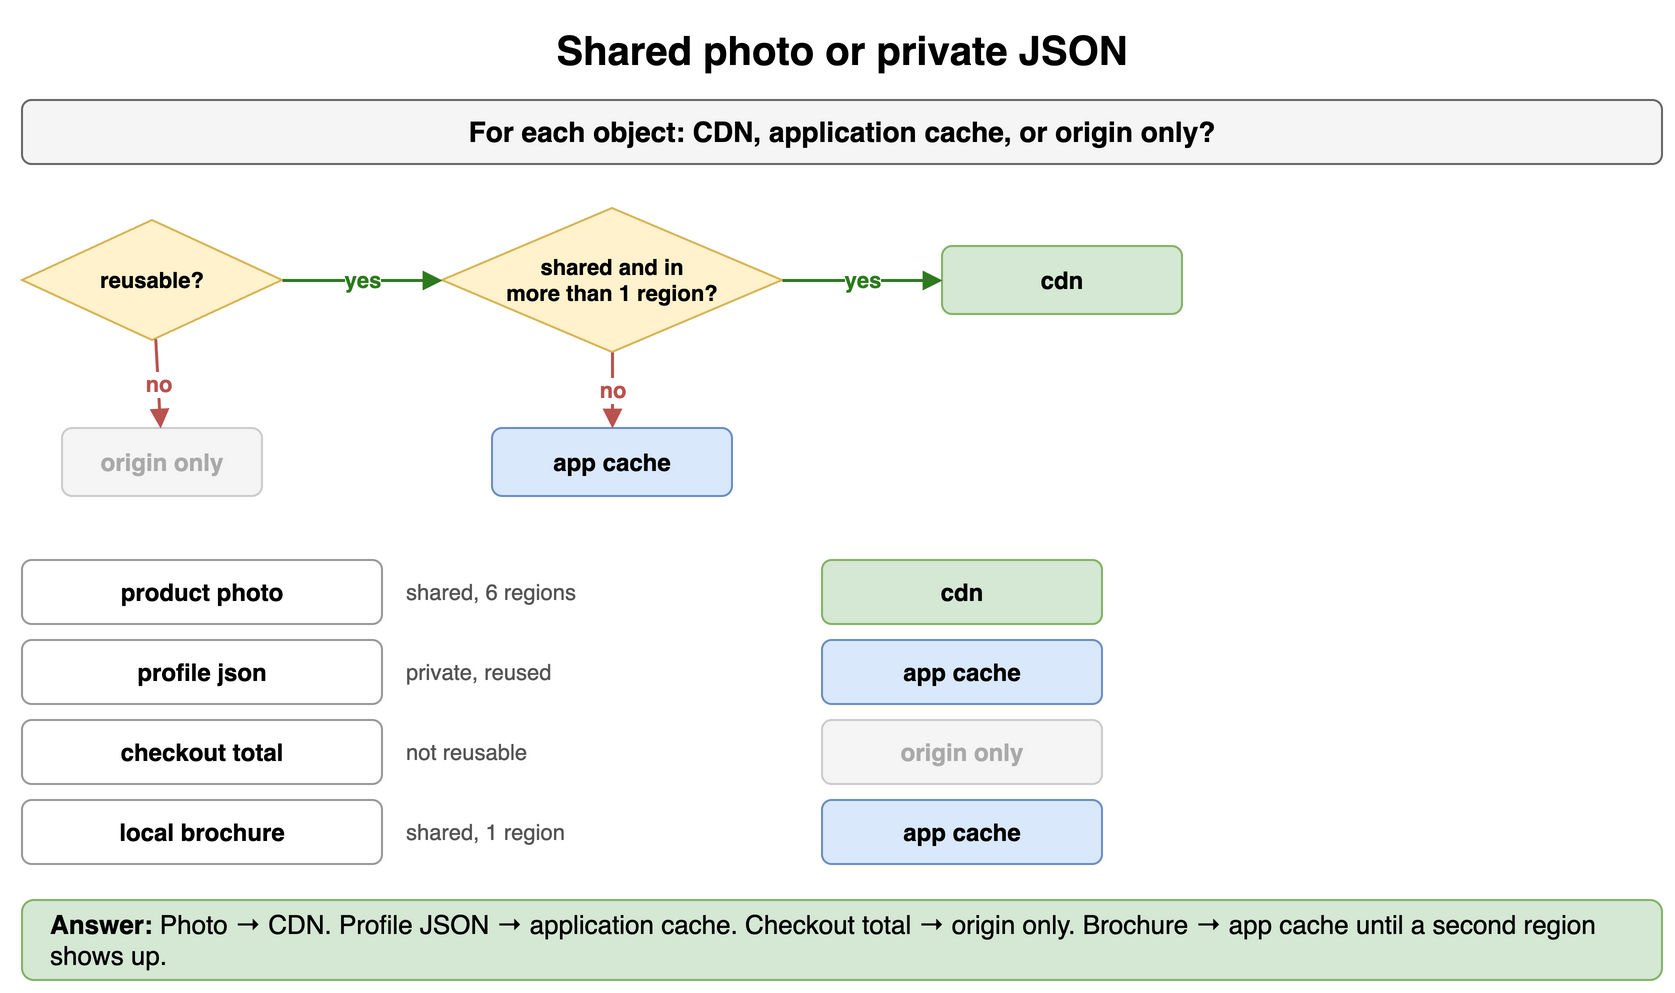

The diagram above was exported from draw.io. Its source (the exported page's mxGraphModel, read from the mxfile embedded in the PNG):
<mxGraphModel dx="900" dy="506" grid="1" gridSize="10" guides="1" tooltips="1" connect="1" arrows="1" fold="1" page="1" pageScale="1" pageWidth="900" pageHeight="506" math="0" shadow="0">
  <root>
    <mxCell id="0" />
    <mxCell id="1" parent="0" />
    <mxCell id="v11" value="Shared photo or private JSON" style="text;html=1;align=center;verticalAlign=middle;whiteSpace=wrap;fontSize=20;fontStyle=1;" vertex="1" parent="1">
      <mxGeometry x="40" y="10" width="820" height="30" as="geometry" />
    </mxCell>
    <mxCell id="v12" value="For each object: CDN, application cache, or origin only?" style="rounded=1;whiteSpace=wrap;html=1;fillColor=#f5f5f5;strokeColor=#666666;fontStyle=1;fontSize=14;" vertex="1" parent="1">
      <mxGeometry x="40" y="50" width="820" height="32" as="geometry" />
    </mxCell>
    <mxCell id="v13" value="reusable?" style="rhombus;whiteSpace=wrap;html=1;fillColor=#fff2cc;strokeColor=#d6b656;fontSize=11;fontStyle=1;" vertex="1" parent="1">
      <mxGeometry x="40" y="110" width="130" height="60" as="geometry" />
    </mxCell>
    <mxCell id="v14" value="shared and in&lt;br&gt;more than 1 region?" style="rhombus;whiteSpace=wrap;html=1;fillColor=#fff2cc;strokeColor=#d6b656;fontSize=11;fontStyle=1;" vertex="1" parent="1">
      <mxGeometry x="250" y="104" width="170" height="72" as="geometry" />
    </mxCell>
    <mxCell id="v15" value="origin only" style="rounded=1;whiteSpace=wrap;html=1;fillColor=#f5f5f5;strokeColor=#cccccc;fontSize=12;align=center;fontStyle=1;fontColor=#aaaaaa;" vertex="1" parent="1">
      <mxGeometry x="60" y="214" width="100" height="34" as="geometry" />
    </mxCell>
    <mxCell id="v16" value="cdn" style="rounded=1;whiteSpace=wrap;html=1;fillColor=#d5e8d4;strokeColor=#82b366;fontSize=12;align=center;fontStyle=1;" vertex="1" parent="1">
      <mxGeometry x="500" y="123" width="120" height="34" as="geometry" />
    </mxCell>
    <mxCell id="v17" value="app cache" style="rounded=1;whiteSpace=wrap;html=1;fillColor=#dae8fc;strokeColor=#6c8ebf;fontSize=12;align=center;fontStyle=1;" vertex="1" parent="1">
      <mxGeometry x="275" y="214" width="120" height="34" as="geometry" />
    </mxCell>
    <mxCell id="v18" value="yes" style="endArrow=block;endSize=6;html=1;strokeWidth=1.5;strokeColor=#2d7a1f;fontSize=11;labelBackgroundColor=#ffffff;fontColor=#2d7a1f;fontStyle=1;" edge="1" parent="1" source="v13" target="v14">
      <mxGeometry relative="1" as="geometry" />
    </mxCell>
    <mxCell id="v19" value="no" style="endArrow=block;endSize=6;html=1;strokeWidth=1.5;strokeColor=#b85450;fontSize=11;labelBackgroundColor=#ffffff;fontColor=#b85450;fontStyle=1;" edge="1" parent="1" source="v13" target="v15">
      <mxGeometry relative="1" as="geometry" />
    </mxCell>
    <mxCell id="v110" value="yes" style="endArrow=block;endSize=6;html=1;strokeWidth=1.5;strokeColor=#2d7a1f;fontSize=11;labelBackgroundColor=#ffffff;fontColor=#2d7a1f;fontStyle=1;" edge="1" parent="1" source="v14" target="v16">
      <mxGeometry relative="1" as="geometry" />
    </mxCell>
    <mxCell id="v111" value="no" style="endArrow=block;endSize=6;html=1;strokeWidth=1.5;strokeColor=#b85450;fontSize=11;labelBackgroundColor=#ffffff;fontColor=#b85450;fontStyle=1;" edge="1" parent="1" source="v14" target="v17">
      <mxGeometry relative="1" as="geometry" />
    </mxCell>
    <mxCell id="v112" value="product photo" style="rounded=1;whiteSpace=wrap;html=1;fillColor=#ffffff;strokeColor=#999999;fontSize=12;align=center;fontStyle=1;" vertex="1" parent="1">
      <mxGeometry x="40" y="280" width="180" height="32" as="geometry" />
    </mxCell>
    <mxCell id="v113" value="shared, 6 regions" style="text;html=1;whiteSpace=wrap;fontSize=11;align=left;verticalAlign=middle;fontSize=11;fontColor=#555555;" vertex="1" parent="1">
      <mxGeometry x="230" y="280" width="200" height="32" as="geometry" />
    </mxCell>
    <mxCell id="v114" value="cdn" style="rounded=1;whiteSpace=wrap;html=1;fillColor=#d5e8d4;strokeColor=#82b366;fontSize=12;align=center;fontStyle=1;" vertex="1" parent="1">
      <mxGeometry x="440" y="280" width="140" height="32" as="geometry" />
    </mxCell>
    <mxCell id="v115" value="profile json" style="rounded=1;whiteSpace=wrap;html=1;fillColor=#ffffff;strokeColor=#999999;fontSize=12;align=center;fontStyle=1;" vertex="1" parent="1">
      <mxGeometry x="40" y="320" width="180" height="32" as="geometry" />
    </mxCell>
    <mxCell id="v116" value="private, reused" style="text;html=1;whiteSpace=wrap;fontSize=11;align=left;verticalAlign=middle;fontSize=11;fontColor=#555555;" vertex="1" parent="1">
      <mxGeometry x="230" y="320" width="200" height="32" as="geometry" />
    </mxCell>
    <mxCell id="v117" value="app cache" style="rounded=1;whiteSpace=wrap;html=1;fillColor=#dae8fc;strokeColor=#6c8ebf;fontSize=12;align=center;fontStyle=1;" vertex="1" parent="1">
      <mxGeometry x="440" y="320" width="140" height="32" as="geometry" />
    </mxCell>
    <mxCell id="v118" value="checkout total" style="rounded=1;whiteSpace=wrap;html=1;fillColor=#ffffff;strokeColor=#999999;fontSize=12;align=center;fontStyle=1;" vertex="1" parent="1">
      <mxGeometry x="40" y="360" width="180" height="32" as="geometry" />
    </mxCell>
    <mxCell id="v119" value="not reusable" style="text;html=1;whiteSpace=wrap;fontSize=11;align=left;verticalAlign=middle;fontSize=11;fontColor=#555555;" vertex="1" parent="1">
      <mxGeometry x="230" y="360" width="200" height="32" as="geometry" />
    </mxCell>
    <mxCell id="v120" value="origin only" style="rounded=1;whiteSpace=wrap;html=1;fillColor=#f5f5f5;strokeColor=#cccccc;fontSize=12;align=center;fontStyle=1;fontColor=#aaaaaa;" vertex="1" parent="1">
      <mxGeometry x="440" y="360" width="140" height="32" as="geometry" />
    </mxCell>
    <mxCell id="v121" value="local brochure" style="rounded=1;whiteSpace=wrap;html=1;fillColor=#ffffff;strokeColor=#999999;fontSize=12;align=center;fontStyle=1;" vertex="1" parent="1">
      <mxGeometry x="40" y="400" width="180" height="32" as="geometry" />
    </mxCell>
    <mxCell id="v122" value="shared, 1 region" style="text;html=1;whiteSpace=wrap;fontSize=11;align=left;verticalAlign=middle;fontSize=11;fontColor=#555555;" vertex="1" parent="1">
      <mxGeometry x="230" y="400" width="200" height="32" as="geometry" />
    </mxCell>
    <mxCell id="v123" value="app cache" style="rounded=1;whiteSpace=wrap;html=1;fillColor=#dae8fc;strokeColor=#6c8ebf;fontSize=12;align=center;fontStyle=1;" vertex="1" parent="1">
      <mxGeometry x="440" y="400" width="140" height="32" as="geometry" />
    </mxCell>
    <mxCell id="v124" value="&lt;b&gt;Answer:&lt;/b&gt; Photo → CDN. Profile JSON → application cache. Checkout total → origin only. Brochure → app cache until a second region shows up." style="rounded=1;whiteSpace=wrap;html=1;fillColor=#d5e8d4;strokeColor=#82b366;fontSize=13;align=left;spacingLeft=12;" vertex="1" parent="1">
      <mxGeometry x="40" y="450" width="820" height="40" as="geometry" />
    </mxCell>
  </root>
</mxGraphModel>